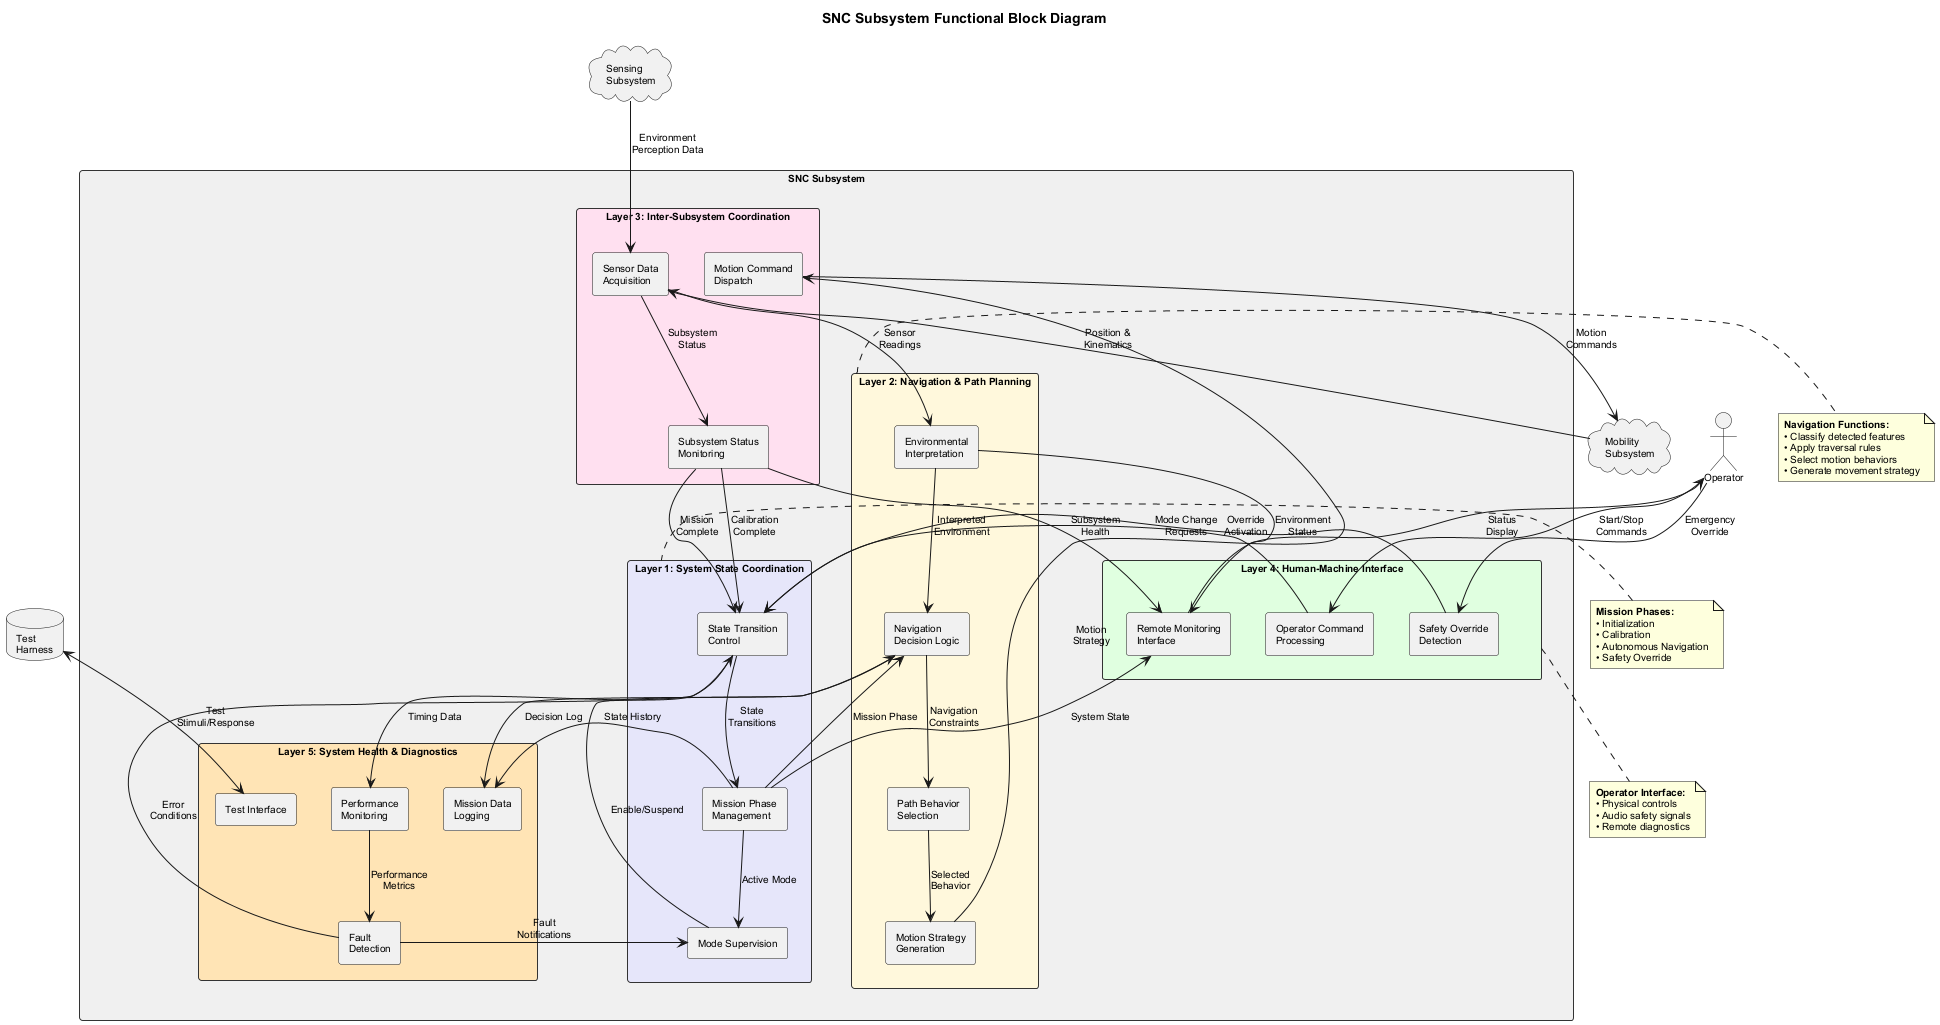

The diagram above was rendered by PlantUML. Its source (embedded in the PNG):
@startuml architecture_block

skinparam backgroundColor #FFFFFF
skinparam componentStyle rectangle
skinparam shadowing false
skinparam defaultFontName Arial
skinparam defaultFontSize 10
skinparam rectangleBorderColor #333333

title SNC Subsystem Functional Block Diagram

' External Entities
actor "Operator" as OP
cloud "Sensing\nSubsystem" as SS
cloud "Mobility\nSubsystem" as MDPS
database "Test\nHarness" as HUB

' Main SNC Functional Blocks
rectangle "SNC Subsystem" #F0F0F0 {

  rectangle "Layer 1: System State Coordination" as L1 #E6E6FA {
    component [Mission Phase\nManagement] as MPM
    component [State Transition\nControl] as STC
    component [Mode Supervision] as MS
  }

  rectangle "Layer 2: Navigation & Path Planning" as L2 #FFF8DC {
    component [Environmental\nInterpretation] as EI
    component [Navigation\nDecision Logic] as NDL
    component [Path Behavior\nSelection] as PBS
    component [Motion Strategy\nGeneration] as MSG
  }

  rectangle "Layer 3: Inter-Subsystem Coordination" as L3 #FFE0F0 {
    component [Sensor Data\nAcquisition] as SDA
    component [Motion Command\nDispatch] as MCD
    component [Subsystem Status\nMonitoring] as SSM
  }

  rectangle "Layer 4: Human-Machine Interface" as L4 #E0FFE0 {
    component [Operator Command\nProcessing] as OCP
    component [Safety Override\nDetection] as SOD
    component [Remote Monitoring\nInterface] as RMI
  }

  rectangle "Layer 5: System Health & Diagnostics" as L5 #FFE4B5 {
    component [Performance\nMonitoring] as PM
    component [Fault\nDetection] as FD
    component [Mission Data\nLogging] as MDL
    component [Test Interface] as TI
  }
}

' External Inputs to SNC
OP --> OCP : Start/Stop\nCommands
OP --> SOD : Emergency\nOverride
SS --> SDA : Environment\nPerception Data
MDPS --> SDA : Position &\nKinematics
HUB <--> TI : Test\nStimuli/Response

' Layer 1 - System State Coordination
OCP --> STC : Mode Change\nRequests
SOD --> STC : Override\nActivation
STC --> MPM : State\nTransitions
MPM --> MS : Active Mode
SSM --> STC : Calibration\nComplete
SSM --> STC : Mission\nComplete

' Layer 2 - Navigation & Path Planning
SDA --> EI : Sensor\nReadings
EI --> NDL : Interpreted\nEnvironment
NDL --> PBS : Navigation\nConstraints
PBS --> MSG : Selected\nBehavior
MPM --> NDL : Mission Phase

' Layer 3 - Inter-Subsystem Coordination
MSG --> MCD : Motion\nStrategy
MCD --> MDPS : Motion\nCommands
SDA --> SSM : Subsystem\nStatus

' Layer 4 - Human-Machine Interface
MPM --> RMI : System State
EI --> RMI : Environment\nStatus
SSM --> RMI : Subsystem\nHealth
OP <-- RMI : Status\nDisplay

' Layer 5 - System Health & Diagnostics
MPM --> MDL : State History
NDL --> MDL : Decision Log
STC --> PM : Timing Data
PM --> FD : Performance\nMetrics
FD --> MS : Fault\nNotifications

' Cross-layer coordination
MS --> NDL : Enable/Suspend
FD --> STC : Error\nConditions

' Legend
note right of L2
  **Navigation Functions:**
  • Classify detected features
  • Apply traversal rules
  • Select motion behaviors
  • Generate movement strategy
end note

note left of L1
  **Mission Phases:**
  • Initialization
  • Calibration
  • Autonomous Navigation
  • Safety Override
end note

note bottom of L4
  **Operator Interface:**
  • Physical controls
  • Audio safety signals
  • Remote diagnostics
end note

@enduml